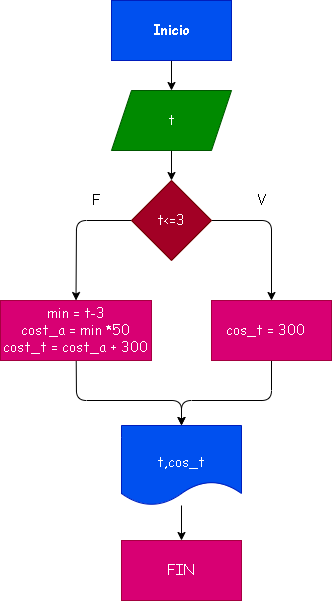

The diagram above was exported from draw.io. Its source (the exported page's mxGraphModel, read from the mxfile embedded in the PNG):
<mxGraphModel dx="475" dy="357" grid="1" gridSize="10" guides="1" tooltips="1" connect="1" arrows="1" fold="1" page="1" pageScale="1" pageWidth="827" pageHeight="1169" math="0" shadow="0">
  <root>
    <mxCell id="0" />
    <mxCell id="1" parent="0" />
    <mxCell id="4" value="" style="edgeStyle=none;html=1;fontFamily=Comic Sans MS;fontSize=14;" parent="1" source="2" target="3" edge="1">
      <mxGeometry relative="1" as="geometry" />
    </mxCell>
    <mxCell id="2" value="Inicio" style="rounded=0;whiteSpace=wrap;html=1;fontFamily=Comic Sans MS;fontSize=14;fontStyle=1;fillColor=#0050ef;fontColor=#ffffff;strokeColor=#001DBC;" parent="1" vertex="1">
      <mxGeometry x="180" y="80" width="120" height="60" as="geometry" />
    </mxCell>
    <mxCell id="6" value="" style="edgeStyle=none;html=1;fontFamily=Comic Sans MS;fontSize=14;" parent="1" source="3" target="5" edge="1">
      <mxGeometry relative="1" as="geometry" />
    </mxCell>
    <mxCell id="3" value="t" style="shape=parallelogram;perimeter=parallelogramPerimeter;whiteSpace=wrap;html=1;fixedSize=1;fontFamily=Comic Sans MS;fontSize=14;fillColor=#008a00;fontColor=#ffffff;strokeColor=#005700;" parent="1" vertex="1">
      <mxGeometry x="180" y="170" width="120" height="60" as="geometry" />
    </mxCell>
    <mxCell id="9" style="edgeStyle=none;html=1;entryX=0.5;entryY=0;entryDx=0;entryDy=0;fontFamily=Comic Sans MS;fontSize=14;" parent="1" source="5" target="8" edge="1">
      <mxGeometry relative="1" as="geometry">
        <Array as="points">
          <mxPoint x="145" y="300" />
        </Array>
      </mxGeometry>
    </mxCell>
    <mxCell id="10" style="edgeStyle=none;html=1;entryX=0.5;entryY=0;entryDx=0;entryDy=0;fontFamily=Comic Sans MS;fontSize=14;" parent="1" source="5" target="7" edge="1">
      <mxGeometry relative="1" as="geometry">
        <Array as="points">
          <mxPoint x="340" y="300" />
        </Array>
      </mxGeometry>
    </mxCell>
    <mxCell id="5" value="t&amp;lt;=3" style="rhombus;whiteSpace=wrap;html=1;fontFamily=Comic Sans MS;fontSize=14;fillColor=#a20025;fontColor=#ffffff;strokeColor=#6F0000;" parent="1" vertex="1">
      <mxGeometry x="200" y="260" width="80" height="80" as="geometry" />
    </mxCell>
    <mxCell id="18" style="edgeStyle=none;html=1;" edge="1" parent="1" source="7" target="11">
      <mxGeometry relative="1" as="geometry">
        <mxPoint x="250" y="500" as="targetPoint" />
        <Array as="points">
          <mxPoint x="340" y="480" />
          <mxPoint x="250" y="480" />
        </Array>
      </mxGeometry>
    </mxCell>
    <mxCell id="7" value="cos_t = 300&amp;nbsp; &amp;nbsp;" style="rounded=0;whiteSpace=wrap;html=1;fontFamily=Comic Sans MS;fontSize=14;fillColor=#d80073;fontColor=#ffffff;strokeColor=#A50040;" parent="1" vertex="1">
      <mxGeometry x="280" y="380" width="120" height="60" as="geometry" />
    </mxCell>
    <mxCell id="17" style="edgeStyle=none;html=1;entryX=0.5;entryY=0;entryDx=0;entryDy=0;" edge="1" parent="1" source="8" target="11">
      <mxGeometry relative="1" as="geometry">
        <Array as="points">
          <mxPoint x="145" y="480" />
          <mxPoint x="250" y="480" />
        </Array>
      </mxGeometry>
    </mxCell>
    <mxCell id="8" value="min = t-3&lt;br&gt;cost_a = min *50&lt;br&gt;cost_t = cost_a + 300" style="rounded=0;whiteSpace=wrap;html=1;fontFamily=Comic Sans MS;fontSize=14;fillColor=#d80073;fontColor=#ffffff;strokeColor=#A50040;" parent="1" vertex="1">
      <mxGeometry x="69" y="380" width="151" height="60" as="geometry" />
    </mxCell>
    <mxCell id="19" value="" style="edgeStyle=none;html=1;" edge="1" parent="1" source="11" target="12">
      <mxGeometry relative="1" as="geometry" />
    </mxCell>
    <mxCell id="11" value="&lt;br&gt;t,cos_t" style="shape=document;whiteSpace=wrap;html=1;boundedLbl=1;fontFamily=Comic Sans MS;fontSize=14;fillColor=#0050ef;fontColor=#ffffff;strokeColor=#001DBC;" parent="1" vertex="1">
      <mxGeometry x="190" y="505" width="120" height="80" as="geometry" />
    </mxCell>
    <mxCell id="12" value="FIN" style="rounded=0;whiteSpace=wrap;html=1;fontFamily=Comic Sans MS;fontSize=14;fillColor=#d80073;fontColor=#ffffff;strokeColor=#A50040;" parent="1" vertex="1">
      <mxGeometry x="190" y="620" width="120" height="60" as="geometry" />
    </mxCell>
    <mxCell id="13" value="F" style="text;html=1;strokeColor=none;fillColor=none;align=center;verticalAlign=middle;whiteSpace=wrap;rounded=0;fontFamily=Comic Sans MS;fontSize=14;" parent="1" vertex="1">
      <mxGeometry x="140" y="270" width="50" height="20" as="geometry" />
    </mxCell>
    <mxCell id="16" value="V" style="text;html=1;strokeColor=none;fillColor=none;align=center;verticalAlign=middle;whiteSpace=wrap;rounded=0;fontFamily=Comic Sans MS;fontSize=14;" parent="1" vertex="1">
      <mxGeometry x="310" y="270" width="40" height="20" as="geometry" />
    </mxCell>
  </root>
</mxGraphModel>